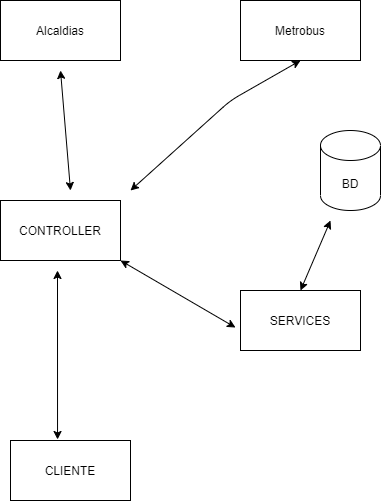

The diagram above was exported from draw.io. Its source (the exported page's mxGraphModel, read from the mxfile embedded in the PNG):
<mxGraphModel dx="1128" dy="790" grid="1" gridSize="10" guides="1" tooltips="1" connect="1" arrows="1" fold="1" page="1" pageScale="1" pageWidth="827" pageHeight="1169" math="0" shadow="0">
  <root>
    <mxCell id="0" />
    <mxCell id="1" parent="0" />
    <mxCell id="2" value="Alcaldias" style="rounded=0;whiteSpace=wrap;html=1;" parent="1" vertex="1">
      <mxGeometry x="200" y="60" width="120" height="60" as="geometry" />
    </mxCell>
    <mxCell id="3" value="Metrobus" style="rounded=0;whiteSpace=wrap;html=1;" parent="1" vertex="1">
      <mxGeometry x="440" y="60" width="120" height="60" as="geometry" />
    </mxCell>
    <mxCell id="4" value="BD" style="shape=cylinder3;whiteSpace=wrap;html=1;boundedLbl=1;backgroundOutline=1;size=15;" parent="1" vertex="1">
      <mxGeometry x="520" y="190" width="60" height="80" as="geometry" />
    </mxCell>
    <mxCell id="6" value="SERVICES" style="rounded=0;whiteSpace=wrap;html=1;" parent="1" vertex="1">
      <mxGeometry x="440" y="350" width="120" height="60" as="geometry" />
    </mxCell>
    <mxCell id="7" value="CONTROLLER" style="rounded=0;whiteSpace=wrap;html=1;" parent="1" vertex="1">
      <mxGeometry x="200" y="260" width="120" height="60" as="geometry" />
    </mxCell>
    <mxCell id="8" value="CLIENTE" style="rounded=0;whiteSpace=wrap;html=1;" parent="1" vertex="1">
      <mxGeometry x="210" y="500" width="120" height="60" as="geometry" />
    </mxCell>
    <mxCell id="9" value="" style="endArrow=classic;startArrow=classic;html=1;exitX=0.392;exitY=-0.017;exitDx=0;exitDy=0;exitPerimeter=0;" parent="1" source="8" edge="1">
      <mxGeometry width="50" height="50" relative="1" as="geometry">
        <mxPoint x="390" y="430" as="sourcePoint" />
        <mxPoint x="257" y="330" as="targetPoint" />
      </mxGeometry>
    </mxCell>
    <mxCell id="11" value="" style="endArrow=classic;startArrow=classic;html=1;" parent="1" edge="1">
      <mxGeometry width="50" height="50" relative="1" as="geometry">
        <mxPoint x="500" y="350" as="sourcePoint" />
        <mxPoint x="530" y="280" as="targetPoint" />
      </mxGeometry>
    </mxCell>
    <mxCell id="17" value="" style="endArrow=classic;startArrow=classic;html=1;" parent="1" edge="1">
      <mxGeometry width="50" height="50" relative="1" as="geometry">
        <mxPoint x="270" y="250" as="sourcePoint" />
        <mxPoint x="260" y="130" as="targetPoint" />
      </mxGeometry>
    </mxCell>
    <mxCell id="18" value="" style="endArrow=classic;startArrow=classic;html=1;entryX=0.5;entryY=1;entryDx=0;entryDy=0;" parent="1" target="3" edge="1">
      <mxGeometry width="50" height="50" relative="1" as="geometry">
        <mxPoint x="330" y="250" as="sourcePoint" />
        <mxPoint x="440" y="370" as="targetPoint" />
        <Array as="points">
          <mxPoint x="430" y="160" />
        </Array>
      </mxGeometry>
    </mxCell>
    <mxCell id="19" value="" style="endArrow=classic;startArrow=classic;html=1;exitX=-0.042;exitY=0.617;exitDx=0;exitDy=0;exitPerimeter=0;entryX=1;entryY=1;entryDx=0;entryDy=0;" parent="1" source="6" target="7" edge="1">
      <mxGeometry width="50" height="50" relative="1" as="geometry">
        <mxPoint x="360" y="370" as="sourcePoint" />
        <mxPoint x="350" y="330" as="targetPoint" />
      </mxGeometry>
    </mxCell>
  </root>
</mxGraphModel>